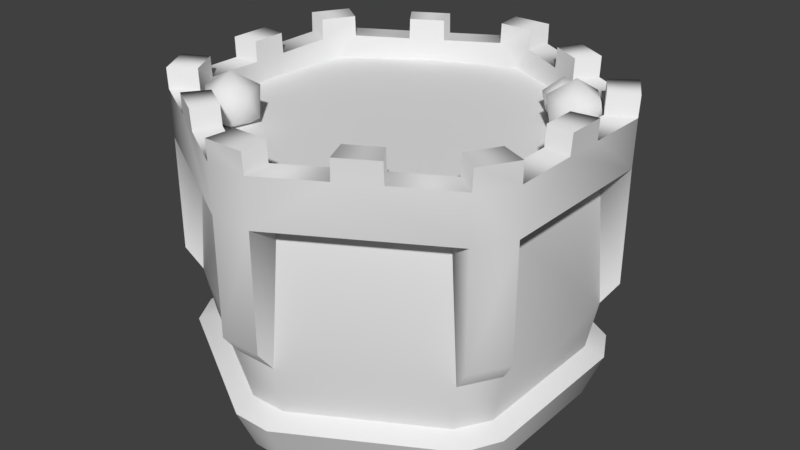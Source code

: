 # Source: Trebuchet_Tower_1.blend  (saved by Blender 2.78.0; exported with 4.5.12 LTS)
import bpy
from mathutils import Matrix  # noqa: F401  (used for matrix-valued properties, if any)

bpy.ops.wm.read_factory_settings(use_empty=True)
scene = bpy.context.scene
scene.name = 'Scene'

# ---- collections
col_collection_1 = bpy.data.collections.new('Collection 1'); scene.collection.children.link(col_collection_1)

# ---- world
world_world = bpy.data.worlds.new('World'); scene.world = world_world
world_world.color = (0.05088, 0.05088, 0.05088)
world_world.use_sun_shadow = False
world_world.sun_shadow_jitter_overblur = 0.0
world_world.cycles.sampling_method = 'MANUAL'

# ---- meshes
me_trebuchet_tower = bpy.data.meshes.new('Trebuchet_Tower')
me_trebuchet_tower.from_pydata([(0.9433, 1.298, 0.3903), (0.9433, 1.298, -0.3903), (1.061, 1.597, 0.1109), (1.061, 1.597, -0.1184), (1.061, 1.335, 0.4776), (1.061, 1.335, -0.4776), (0.1337, 1.298, 1.012), (0.8097, 1.298, 0.6218), (0.8641, 0.5716, 0.6355), (-0.1336, 1.298, 1.012), (-0.9433, 1.298, -0.3903), (-0.1336, 1.298, -1.012), (-0.633, 1.597, -0.8596), (-1.061, 1.335, 0.4776), (0.8097, 1.298, -0.6218), (0.1169, 1.298, -1.012), (0.9441, 1.335, -0.68), (0.1169, 1.335, -1.158), (1.066, 1.71, -0.1161), (1.066, 1.71, 0.1086), (0.1023, 0.2886, 1.01), (-0.8237, 0.2886, 0.5937), (-0.1022, 0.2886, -1.01), (0.1023, 0.2886, -1.01), (0.8375, 2.615e-08, 0.5898), (0.9204, 0.2377, 0.6544), (0.1066, 0.2377, 1.124), (-0.9203, 0.2377, 0.6544), (-1.027, 0.2377, 0.4699), (-0.1065, 0.2377, -1.124), (0.9204, 0.2377, -0.6544), (-0.8096, 1.298, -0.6218), (-0.8237, 0.2886, -0.5937), (-0.926, 0.2886, -0.4165), (-0.9295, -1.881e-08, -0.4304), (-0.8375, -2.615e-08, -0.5898), (-1.027, 0.2377, -0.4698), (-0.9203, 0.2377, -0.6544), (-0.8096, 1.298, 0.6218), (-0.9433, 1.298, 0.3903), (-0.8641, 0.5716, 0.6355), (-0.926, 0.2886, 0.4165), (-0.8375, 2.578e-08, 0.5898), (-0.9295, 1.696e-08, 0.4304), (-0.1183, 0.5716, 1.066), (0.1183, 0.5716, 1.066), (0.1169, 1.335, 1.158), (-0.1169, 1.335, 1.158), (-0.1022, 0.2886, 1.01), (0.09203, 4.46e-08, 1.02), (-0.09202, 4.645e-08, 1.02), (-0.1065, 0.2377, 1.124), (0.9545, 1.71, 0.6808), (1.067, 1.71, 0.4862), (0.926, 0.2886, 0.4165), (0.8238, 0.2886, 0.5937), (0.9373, 1.545e-08, 0.4029), (0.9373, -1.545e-08, -0.4029), (0.9545, 1.71, -0.6808), (1.067, 1.71, -0.4862), (0.926, 0.2886, -0.4165), (0.8238, 0.2886, -0.5937), (0.8375, -2.578e-08, -0.5898), (1.022, 0.2377, -0.4593), (0.1183, 0.5716, -1.066), (-0.09202, -4.46e-08, -1.02), (0.09203, -4.608e-08, -1.02), (0.1066, 0.2377, -1.124), (1.022, 0.2377, 0.4593), (0.9824, 0.5716, -0.4306), (0.9824, 0.5716, 0.4306), (-0.9441, 0.6935, 0.68), (-1.061, 0.6935, 0.4776), (0.8641, 0.5716, -0.6355), (-0.8641, 0.5716, -0.6355), (-0.1183, 0.5716, -1.066), (0.9441, 0.6935, -0.68), (1.061, 0.6935, -0.4776), (-0.9824, 0.5716, 0.4306), (-0.9824, 0.5716, -0.4306), (0.9441, 0.6935, 0.68), (1.061, 0.6935, 0.4776), (-0.1169, 0.6935, 1.158), (0.1169, 0.6935, 1.158), (1.064, 1.597, -0.482), (-0.4345, 1.597, -0.9742), (1.064, 1.597, 0.4819), (0.9493, 1.597, 0.6804), (0.6265, 1.597, -0.8634), (0.428, 1.597, -0.978), (-0.9441, 1.335, -0.68), (-0.1169, 1.335, -1.158), (-1.061, 1.597, -0.1108), (0.4323, 1.71, -0.981), (0.6269, 1.71, -0.8686), (-0.1123, 1.71, -1.167), (0.1124, 1.71, -1.167), (0.1146, 1.597, -1.162), (-0.1146, 1.597, -1.162), (0.9493, 1.597, -0.6804), (-1.061, 1.597, 0.1184), (-0.6334, 1.71, -0.8648), (-0.4388, 1.71, -0.9772), (-1.067, 1.71, -0.4862), (-0.9545, 1.71, -0.6808), (-0.9494, 1.597, -0.6804), (-1.061, 1.335, -0.4776), (-1.064, 1.597, -0.482), (-1.066, 1.71, 0.1161), (-1.066, 1.71, -0.1086), (-0.9545, 1.71, 0.6808), (-1.067, 1.71, 0.4862), (-1.064, 1.597, 0.482), (-0.6265, 1.597, 0.8634), (-0.4279, 1.597, 0.978), (-0.9441, 1.335, 0.68), (-0.9494, 1.597, 0.6804), (-0.4323, 1.71, 0.981), (-0.6269, 1.71, 0.8686), (0.1124, 1.71, 1.167), (-0.1123, 1.71, 1.167), (-0.1146, 1.597, 1.162), (0.9441, 1.335, 0.68), (0.4345, 1.597, 0.9742), (0.633, 1.597, 0.8596), (0.1146, 1.597, 1.162), (0.6334, 1.71, 0.8649), (0.4388, 1.71, 0.9772), (0.9154, 1.597, 0.09565), (0.9154, 1.597, -0.1021), (-0.5461, 1.597, -0.7417), (0.9195, 1.71, -0.1002), (0.9195, 1.71, 0.0937), (0.8236, 1.71, 0.5874), (0.9205, 1.71, 0.4195), (0.8236, 1.71, -0.5874), (0.9205, 1.71, -0.4195), (0.918, 1.597, -0.4158), (-0.3749, 1.597, -0.8406), (0.918, 1.597, 0.4158), (0.8191, 1.597, 0.5871), (0.5405, 1.597, -0.7449), (0.3693, 1.597, -0.8438), (-0.9154, 1.597, -0.09564), (0.373, 1.71, -0.8464), (0.5409, 1.71, -0.7494), (-0.09693, 1.71, -1.007), (0.09695, 1.71, -1.007), (0.09888, 1.597, -1.003), (-0.09885, 1.597, -1.003), (0.8191, 1.597, -0.5871), (-0.9154, 1.597, 0.1021), (-0.5465, 1.71, -0.7462), (-0.3786, 1.71, -0.8431), (-0.9205, 1.71, -0.4195), (-0.8236, 1.71, -0.5874), (-0.8191, 1.597, -0.5871), (-0.918, 1.597, -0.4158), (-0.9195, 1.71, 0.1002), (-0.9195, 1.71, -0.09369), (-0.8236, 1.71, 0.5874), (-0.9205, 1.71, 0.4195), (-0.918, 1.597, 0.4159), (-0.5405, 1.597, 0.745), (-0.3692, 1.597, 0.8438), (-0.8191, 1.597, 0.5871), (-0.373, 1.71, 0.8464), (-0.5409, 1.71, 0.7495), (0.09695, 1.71, 1.007), (-0.09693, 1.71, 1.007), (-0.09885, 1.597, 1.003), (0.3749, 1.597, 0.8406), (0.5462, 1.597, 0.7417), (0.09888, 1.597, 1.003), (0.5465, 1.71, 0.7462), (0.3786, 1.71, 0.8432), (0.934, 1.47, -0.003305), (7.145e-06, 1.47, 5.64e-06), (-0.4699, 1.47, -0.8072), (0.8862, 1.47, -0.5116), (0.8862, 1.47, 0.5116), (0.4642, 1.47, -0.8105), (-0.934, 1.47, 0.00332), (1.304e-05, 1.47, -1.023), (-0.8862, 1.47, -0.5116), (-0.8862, 1.47, 0.5117), (-0.4641, 1.47, 0.8105), (1.317e-05, 1.47, 1.023), (0.4699, 1.47, 0.8072), (0.7479, 1.418, -0.4275), (0.8644, 1.507, -0.3428), (0.7033, 1.507, -0.2904), (0.6037, 1.507, -0.4275), (0.7033, 1.507, -0.5645), (0.8644, 1.507, -0.5122), (0.7924, 1.651, -0.2904), (0.6313, 1.651, -0.3428), (0.6313, 1.651, -0.5122), (0.7924, 1.651, -0.5645), (0.892, 1.651, -0.4275), (0.7479, 1.74, -0.4275), (0.5638, 1.448, -0.6871), (0.6113, 1.416, -0.5707), (0.4885, 1.457, -0.5819), (0.485, 1.55, -0.6718), (0.6057, 1.568, -0.7162), (0.6837, 1.485, -0.6537), (0.5618, 1.499, -0.4834), (0.4837, 1.581, -0.5459), (0.5562, 1.65, -0.6289), (0.6789, 1.609, -0.6177), (0.6824, 1.516, -0.5278), (0.6036, 1.618, -0.5124), (-0.6129, 1.418, 0.5602), (-0.4792, 1.507, 0.5066), (-0.5206, 1.507, 0.6709), (-0.6896, 1.507, 0.6822), (-0.7527, 1.507, 0.525), (-0.6226, 1.507, 0.4164), (-0.4732, 1.651, 0.5954), (-0.6032, 1.651, 0.704), (-0.7467, 1.651, 0.6139), (-0.7053, 1.651, 0.4496), (-0.5363, 1.651, 0.4382), (-0.6129, 1.74, 0.5602), (0.1183, 0.6935, -1.158), (-0.1183, 0.6935, -1.158), (-1.061, 0.6935, -0.4776), (-0.9441, 0.6935, -0.68)], [], [(0, 1, 5, 4), (6, 7, 122, 46), (55, 8, 45, 20), (4, 122, 80, 81), (38, 9, 47, 115), (44, 40, 21, 48), (1, 69, 77, 5), (10, 39, 13, 106), (41, 78, 79, 33), (11, 31, 90, 91), (32, 74, 75, 22), (14, 15, 17, 16), (23, 64, 73, 61), (46, 47, 82, 83), (52, 87, 86, 53), (59, 84, 99, 58), (19, 2, 3, 18), (32, 22, 29, 37), (48, 21, 27, 51), (23, 61, 30, 67), (66, 67, 30, 62), (35, 37, 29, 65), (43, 28, 36, 34), (24, 25, 26, 49), (50, 51, 27, 42), (41, 33, 36, 28), (55, 20, 26, 25), (78, 72, 13, 39), (74, 32, 33, 79), (37, 35, 34, 36), (32, 37, 36, 33), (10, 106, 227, 79), (41, 28, 27, 21), (78, 41, 21, 40), (28, 43, 42, 27), (76, 77, 69, 73), (16, 5, 77, 76), (10, 79, 78, 39), (48, 51, 26, 20), (44, 48, 20, 45), (51, 50, 49, 26), (4, 81, 70, 0), (60, 63, 30, 61), (87, 122, 4, 86), (8, 55, 54, 70), (63, 68, 56, 57), (17, 225, 226, 91), (84, 5, 16, 99), (69, 60, 61, 73), (60, 54, 68, 63), (57, 62, 30, 63), (22, 75, 64, 23), (78, 40, 71, 72), (115, 13, 72, 71), (29, 22, 23, 67), (65, 29, 67, 66), (5, 3, 2, 4), (55, 25, 68, 54), (54, 60, 69, 70), (24, 56, 68, 25), (44, 45, 83, 82), (8, 70, 81, 80), (0, 70, 69, 1), (2, 86, 4), (3, 5, 84), (96, 97, 98, 95), (94, 88, 89, 93), (97, 17, 91, 98), (17, 89, 88, 16), (88, 99, 16), (89, 17, 97), (104, 105, 107, 103), (102, 85, 12, 101), (105, 90, 106, 107), (90, 12, 85, 91), (85, 98, 91), (12, 90, 105), (111, 112, 116, 110), (109, 92, 100, 108), (112, 13, 115, 116), (13, 100, 92, 106), (92, 107, 106), (100, 13, 112), (120, 121, 125, 119), (118, 113, 114, 117), (121, 47, 46, 125), (47, 114, 113, 115), (113, 116, 115), (114, 47, 121), (127, 123, 124, 126), (122, 124, 123, 46), (123, 125, 46), (124, 122, 87), (104, 103, 154, 155), (103, 107, 157, 154), (107, 92, 143, 157), (92, 109, 159, 143), (108, 158, 159, 109), (108, 100, 151, 158), (112, 162, 151, 100), (112, 111, 161, 162), (111, 110, 160, 161), (110, 116, 165, 160), (116, 113, 163, 165), (113, 118, 167, 163), (117, 166, 167, 118), (117, 114, 164, 166), (121, 170, 164, 114), (121, 120, 169, 170), (120, 119, 168, 169), (119, 125, 173, 168), (125, 123, 171, 173), (123, 127, 175, 171), (126, 174, 175, 127), (126, 124, 172, 174), (87, 140, 172, 124), (87, 52, 133, 140), (53, 134, 133, 52), (53, 86, 139, 134), (86, 2, 128, 139), (2, 19, 132, 128), (18, 131, 132, 19), (18, 3, 129, 131), (84, 137, 129, 3), (84, 59, 136, 137), (59, 58, 135, 136), (58, 99, 150, 135), (99, 88, 141, 150), (88, 94, 145, 141), (93, 144, 145, 94), (93, 89, 142, 144), (97, 148, 142, 89), (97, 96, 147, 148), (96, 95, 146, 147), (95, 98, 149, 146), (98, 85, 138, 149), (85, 102, 153, 138), (101, 152, 153, 102), (101, 12, 130, 152), (105, 156, 130, 12), (105, 104, 155, 156), (142, 141, 145, 144), (135, 150, 137, 136), (129, 128, 132, 131), (133, 134, 139, 140), (172, 171, 175, 174), (168, 173, 170, 169), (164, 163, 167, 166), (160, 165, 162, 161), (151, 143, 159, 158), (155, 154, 157, 156), (153, 152, 130, 138), (147, 146, 149, 148), (137, 150, 179), (130, 156, 184, 178), (139, 128, 176, 180), (150, 141, 181, 179), (156, 157, 184), (149, 138, 178, 183), (128, 129, 176), (165, 163, 186, 185), (138, 130, 178), (157, 143, 182, 184), (172, 140, 180, 188), (140, 139, 180), (148, 149, 183), (164, 170, 187, 186), (171, 172, 188), (170, 173, 187), (151, 162, 185, 182), (163, 164, 186), (173, 171, 188, 187), (162, 165, 185), (141, 142, 181), (129, 137, 179, 176), (142, 148, 183, 181), (143, 151, 182), (183, 178, 177), (184, 182, 177), (176, 179, 177), (179, 181, 177), (187, 188, 177), (182, 185, 177), (185, 186, 177), (186, 187, 177), (180, 176, 177), (181, 183, 177), (178, 184, 177), (188, 180, 177), (189, 190, 191), (190, 189, 194), (189, 191, 192), (189, 192, 193), (189, 193, 194), (190, 194, 199), (191, 190, 195), (192, 191, 196), (193, 192, 197), (194, 193, 198), (190, 199, 195), (191, 195, 196), (192, 196, 197), (193, 197, 198), (194, 198, 199), (195, 199, 200), (196, 195, 200), (197, 196, 200), (198, 197, 200), (199, 198, 200), (201, 202, 203), (202, 201, 206), (201, 203, 204), (201, 204, 205), (201, 205, 206), (202, 206, 211), (203, 202, 207), (204, 203, 208), (205, 204, 209), (206, 205, 210), (202, 211, 207), (203, 207, 208), (204, 208, 209), (205, 209, 210), (206, 210, 211), (207, 211, 212), (208, 207, 212), (209, 208, 212), (210, 209, 212), (211, 210, 212), (213, 214, 215), (214, 213, 218), (213, 215, 216), (213, 216, 217), (213, 217, 218), (214, 218, 223), (215, 214, 219), (216, 215, 220), (217, 216, 221), (218, 217, 222), (214, 223, 219), (215, 219, 220), (216, 220, 221), (217, 221, 222), (218, 222, 223), (219, 223, 224), (220, 219, 224), (221, 220, 224), (222, 221, 224), (223, 222, 224), (75, 226, 225, 64), (106, 90, 228, 227), (227, 228, 74, 79), (14, 73, 64, 15), (14, 16, 76, 73), (17, 15, 64, 225), (11, 75, 74, 31), (11, 91, 226, 75), (90, 31, 74, 228), (40, 44, 9, 38), (38, 115, 71, 40), (47, 9, 44, 82), (6, 45, 8, 7), (46, 83, 45, 6), (80, 122, 7, 8)])
me_trebuchet_tower.polygons.foreach_set('use_smooth', [True] * 264)
_k = set([(0, 1), (0, 70), (1, 69), (2, 19), (2, 86), (3, 18), (3, 84), (4, 5), (4, 81), (5, 77), (6, 7), (6, 45), (7, 8), (8, 70), (9, 38), (9, 44), (10, 39), (10, 79), (11, 31), (11, 75), (12, 101), (12, 105), (13, 72), (13, 106), (14, 15), (14, 73), (15, 64), (16, 17), (16, 76), (17, 225), (18, 19), (20, 48), (20, 55), (21, 41), (21, 48), (22, 23), (22, 32), (23, 61), (25, 26), (25, 68), (26, 51), (27, 28), (27, 51), (28, 36), (29, 37), (29, 67), (30, 63), (30, 67), (31, 74), (32, 33), (33, 41), (36, 37), (38, 40), (39, 78), (40, 71), (40, 78), (44, 45), (44, 82), (45, 83), (46, 83), (46, 122), (47, 82), (47, 115), (52, 53), (52, 87), (53, 86), (54, 55), (54, 60), (58, 59), (58, 99), (59, 84), (60, 61), (63, 68), (64, 75), (64, 225), (69, 73), (69, 77), (70, 81), (71, 115), (72, 78), (73, 76), (74, 79), (74, 228), (75, 226), (85, 98), (85, 102), (87, 124), (88, 94), (88, 99), (89, 93), (89, 97), (90, 91), (90, 228), (91, 226), (92, 107), (92, 109), (93, 94), (95, 96), (95, 98), (96, 97), (100, 108), (100, 112), (101, 102), (103, 104), (103, 107), (104, 105), (106, 227), (108, 109), (110, 111), (110, 116), (111, 112), (113, 116), (113, 118), (114, 117), (114, 121), (117, 118), (119, 120), (119, 125), (120, 121), (123, 125), (123, 127), (124, 126), (126, 127), (128, 132), (128, 139), (129, 131), (129, 137), (130, 152), (130, 156), (131, 132), (133, 134), (133, 140), (134, 139), (135, 136), (135, 150), (136, 137), (138, 149), (138, 153), (140, 172), (141, 145), (141, 150), (142, 144), (142, 148), (143, 157), (143, 159), (144, 145), (146, 147), (146, 149), (147, 148), (151, 158), (151, 162), (152, 153), (154, 155), (154, 157), (155, 156), (158, 159), (160, 161), (160, 165), (161, 162), (163, 165), (163, 167), (164, 166), (164, 170), (166, 167), (168, 169), (168, 173), (169, 170), (171, 173), (171, 175), (172, 174), (174, 175), (176, 179), (176, 180), (178, 183), (178, 184), (179, 181), (180, 188), (181, 183), (182, 184), (182, 185), (185, 186), (186, 187), (187, 188)])
me_trebuchet_tower.attributes.new('sharp_edge', 'BOOLEAN', 'EDGE').data.foreach_set('value', [ (min(e.vertices), max(e.vertices)) in _k for e in me_trebuchet_tower.edges])
me_trebuchet_tower.use_remesh_preserve_volume = False
me_trebuchet_tower.use_remesh_preserve_attributes = False
me_trebuchet_tower.use_mirror_vertex_groups = False
me_trebuchet_tower.update()

# ---- objects
ob_trebuchet_tower_1 = bpy.data.objects.new('Trebuchet_Tower_1', me_trebuchet_tower)

# ---- transforms, parenting, visibility, modifiers, constraints
ob_trebuchet_tower_1.location = (0.0, 0.0, 0.0)
ob_trebuchet_tower_1.rotation_euler = (1.571, -0.0, 0.0)
ob_trebuchet_tower_1.lineart.crease_threshold = 0.0
_m = ob_trebuchet_tower_1.modifiers.new('EdgeSplit', 'EDGE_SPLIT')
_m.use_edge_angle = False

# ---- collection membership
col_collection_1.objects.link(ob_trebuchet_tower_1)

# ---- scene / render settings (as saved in the file)
scene.frame_start = 1; scene.frame_end = 250; scene.frame_set(1)
scene.render.engine = 'BLENDER_EEVEE_NEXT'
scene.render.resolution_percentage = 50
scene.render.dither_intensity = 0.0
scene.cycles.use_denoising = False
scene.cycles.samples = 128
scene.cycles.sampling_pattern = 'TABULATED_SOBOL'
scene.cycles.light_sampling_threshold = 0.0
scene.cycles.use_adaptive_sampling = False
scene.cycles.use_light_tree = False
scene.cycles.blur_glossy = 0.0
scene.cycles.sample_clamp_indirect = 0.0
scene.view_settings.view_transform = 'Standard'
bpy.context.view_layer.update()

# ---- added for rendering (the .blend has no active camera and no usable light): camera, sun
cam_auto = bpy.data.cameras.new('AutoCamera')
cam_auto.lens = 50.0
cam_auto.sensor_width = 36.0
cam_auto.clip_end = 1000.0
ob_auto_camera = bpy.data.objects.new('AutoCamera', cam_auto)
scene.collection.objects.link(ob_auto_camera)
ob_auto_camera.location = (3.33951, -4.00741, 3.54148)
ob_auto_camera.rotation_euler = (1.09748, -7.21219e-08, 0.694738)
scene.camera = ob_auto_camera
light_auto_sun = bpy.data.lights.new('AutoSun', 'SUN')
light_auto_sun.energy = 3.0
light_auto_sun.angle = 0.0523599
ob_auto_sun = bpy.data.objects.new('AutoSun', light_auto_sun)
scene.collection.objects.link(ob_auto_sun)
ob_auto_sun.rotation_euler = (0.872665, 0.174533, 0.523599)
bpy.context.view_layer.update()
